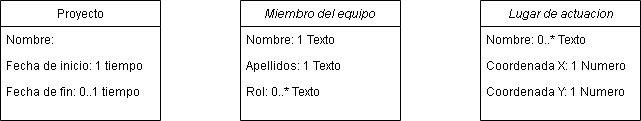

The diagram above was exported from draw.io. Its source (the exported page's mxGraphModel, read from the mxfile embedded in the PNG):
<mxGraphModel dx="1038" dy="579" grid="1" gridSize="10" guides="1" tooltips="1" connect="1" arrows="1" fold="1" page="1" pageScale="1" pageWidth="827" pageHeight="1169" math="0" shadow="0">
  <root>
    <mxCell id="WIyWlLk6GJQsqaUBKTNV-0" />
    <mxCell id="WIyWlLk6GJQsqaUBKTNV-1" parent="WIyWlLk6GJQsqaUBKTNV-0" />
    <mxCell id="6e4KvTcKnB7ytWPzNMCu-0" value="Miembro del equipo" style="swimlane;fontStyle=2;align=center;verticalAlign=top;childLayout=stackLayout;horizontal=1;startSize=26;horizontalStack=0;resizeParent=1;resizeLast=0;collapsible=1;marginBottom=0;rounded=0;shadow=0;strokeWidth=1;" parent="WIyWlLk6GJQsqaUBKTNV-1" vertex="1">
      <mxGeometry x="280" y="80" width="160" height="120" as="geometry">
        <mxRectangle x="230" y="140" width="160" height="26" as="alternateBounds" />
      </mxGeometry>
    </mxCell>
    <mxCell id="6e4KvTcKnB7ytWPzNMCu-1" value="Nombre: 1 Texto" style="text;align=left;verticalAlign=top;spacingLeft=4;spacingRight=4;overflow=hidden;rotatable=0;points=[[0,0.5],[1,0.5]];portConstraint=eastwest;" parent="6e4KvTcKnB7ytWPzNMCu-0" vertex="1">
      <mxGeometry y="26" width="160" height="26" as="geometry" />
    </mxCell>
    <mxCell id="6e4KvTcKnB7ytWPzNMCu-2" value="Apellidos: 1 Texto" style="text;align=left;verticalAlign=top;spacingLeft=4;spacingRight=4;overflow=hidden;rotatable=0;points=[[0,0.5],[1,0.5]];portConstraint=eastwest;rounded=0;shadow=0;html=0;" parent="6e4KvTcKnB7ytWPzNMCu-0" vertex="1">
      <mxGeometry y="52" width="160" height="26" as="geometry" />
    </mxCell>
    <mxCell id="6e4KvTcKnB7ytWPzNMCu-3" value="Rol: 0..* Texto" style="text;align=left;verticalAlign=top;spacingLeft=4;spacingRight=4;overflow=hidden;rotatable=0;points=[[0,0.5],[1,0.5]];portConstraint=eastwest;rounded=0;shadow=0;html=0;" parent="6e4KvTcKnB7ytWPzNMCu-0" vertex="1">
      <mxGeometry y="78" width="160" height="26" as="geometry" />
    </mxCell>
    <mxCell id="6e4KvTcKnB7ytWPzNMCu-4" value="Proyecto" style="swimlane;fontStyle=0;align=center;verticalAlign=top;childLayout=stackLayout;horizontal=1;startSize=26;horizontalStack=0;resizeParent=1;resizeLast=0;collapsible=1;marginBottom=0;rounded=0;shadow=0;strokeWidth=1;" parent="WIyWlLk6GJQsqaUBKTNV-1" vertex="1">
      <mxGeometry x="40" y="80" width="160" height="120" as="geometry">
        <mxRectangle x="550" y="140" width="160" height="26" as="alternateBounds" />
      </mxGeometry>
    </mxCell>
    <mxCell id="6e4KvTcKnB7ytWPzNMCu-5" value="Nombre: " style="text;align=left;verticalAlign=top;spacingLeft=4;spacingRight=4;overflow=hidden;rotatable=0;points=[[0,0.5],[1,0.5]];portConstraint=eastwest;" parent="6e4KvTcKnB7ytWPzNMCu-4" vertex="1">
      <mxGeometry y="26" width="160" height="26" as="geometry" />
    </mxCell>
    <mxCell id="6e4KvTcKnB7ytWPzNMCu-6" value="Fecha de inicio: 1 tiempo" style="text;align=left;verticalAlign=top;spacingLeft=4;spacingRight=4;overflow=hidden;rotatable=0;points=[[0,0.5],[1,0.5]];portConstraint=eastwest;rounded=0;shadow=0;html=0;" parent="6e4KvTcKnB7ytWPzNMCu-4" vertex="1">
      <mxGeometry y="52" width="160" height="26" as="geometry" />
    </mxCell>
    <mxCell id="6e4KvTcKnB7ytWPzNMCu-7" value="Fecha de fin: 0..1 tiempo" style="text;align=left;verticalAlign=top;spacingLeft=4;spacingRight=4;overflow=hidden;rotatable=0;points=[[0,0.5],[1,0.5]];portConstraint=eastwest;rounded=0;shadow=0;html=0;" parent="6e4KvTcKnB7ytWPzNMCu-4" vertex="1">
      <mxGeometry y="78" width="160" height="26" as="geometry" />
    </mxCell>
    <mxCell id="6e4KvTcKnB7ytWPzNMCu-8" value="Lugar de actuacion" style="swimlane;fontStyle=2;align=center;verticalAlign=top;childLayout=stackLayout;horizontal=1;startSize=26;horizontalStack=0;resizeParent=1;resizeLast=0;collapsible=1;marginBottom=0;rounded=0;shadow=0;strokeWidth=1;" parent="WIyWlLk6GJQsqaUBKTNV-1" vertex="1">
      <mxGeometry x="520" y="80" width="160" height="120" as="geometry">
        <mxRectangle x="230" y="140" width="160" height="26" as="alternateBounds" />
      </mxGeometry>
    </mxCell>
    <mxCell id="6e4KvTcKnB7ytWPzNMCu-9" value="Nombre: 0..* Texto" style="text;align=left;verticalAlign=top;spacingLeft=4;spacingRight=4;overflow=hidden;rotatable=0;points=[[0,0.5],[1,0.5]];portConstraint=eastwest;" parent="6e4KvTcKnB7ytWPzNMCu-8" vertex="1">
      <mxGeometry y="26" width="160" height="26" as="geometry" />
    </mxCell>
    <mxCell id="6e4KvTcKnB7ytWPzNMCu-10" value="Coordenada X: 1 Numero" style="text;align=left;verticalAlign=top;spacingLeft=4;spacingRight=4;overflow=hidden;rotatable=0;points=[[0,0.5],[1,0.5]];portConstraint=eastwest;rounded=0;shadow=0;html=0;" parent="6e4KvTcKnB7ytWPzNMCu-8" vertex="1">
      <mxGeometry y="52" width="160" height="26" as="geometry" />
    </mxCell>
    <mxCell id="6e4KvTcKnB7ytWPzNMCu-11" value="Coordenada Y: 1 Numero" style="text;align=left;verticalAlign=top;spacingLeft=4;spacingRight=4;overflow=hidden;rotatable=0;points=[[0,0.5],[1,0.5]];portConstraint=eastwest;rounded=0;shadow=0;html=0;" parent="6e4KvTcKnB7ytWPzNMCu-8" vertex="1">
      <mxGeometry y="78" width="160" height="26" as="geometry" />
    </mxCell>
  </root>
</mxGraphModel>